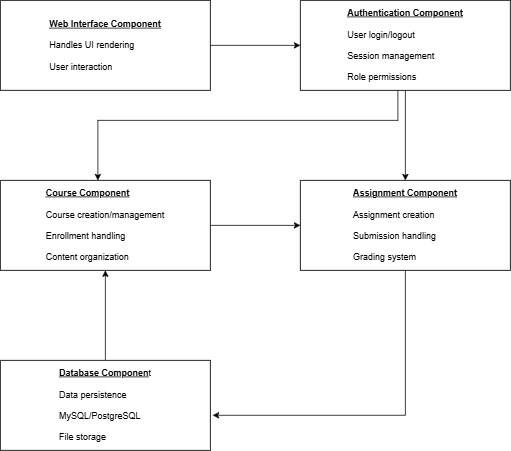

The diagram above was exported from draw.io. Its source (the exported page's mxGraphModel, read from the mxfile embedded in the PNG):
<mxGraphModel dx="1024" dy="1054" grid="1" gridSize="10" guides="1" tooltips="1" connect="1" arrows="1" fold="1" page="1" pageScale="1" pageWidth="1100" pageHeight="1700" math="0" shadow="0">
  <root>
    <mxCell id="0" />
    <mxCell id="1" parent="0" />
    <mxCell id="u2gNw5yw3SC7wfhtPHs_-7" edge="1" parent="1" source="u2gNw5yw3SC7wfhtPHs_-1" style="edgeStyle=orthogonalEdgeStyle;rounded=0;orthogonalLoop=1;jettySize=auto;html=1;entryX=0;entryY=0.5;entryDx=0;entryDy=0;" target="u2gNw5yw3SC7wfhtPHs_-2">
      <mxGeometry relative="1" as="geometry" />
    </mxCell>
    <mxCell id="u2gNw5yw3SC7wfhtPHs_-1" parent="1" style="rounded=0;whiteSpace=wrap;html=1;" value="&lt;div&gt;&lt;u&gt;&lt;b&gt;Web Interface Component&lt;/b&gt;&lt;/u&gt;&lt;/div&gt;&lt;div&gt;&lt;br&gt;&lt;/div&gt;&lt;div style=&quot;text-align: justify;&quot;&gt;Handles UI rendering&lt;/div&gt;&lt;div style=&quot;text-align: justify;&quot;&gt;&lt;br&gt;&lt;/div&gt;&lt;div style=&quot;text-align: justify;&quot;&gt;User interaction&lt;/div&gt;" vertex="1">
      <mxGeometry height="120" width="280" x="160" y="80" as="geometry" />
    </mxCell>
    <mxCell id="u2gNw5yw3SC7wfhtPHs_-8" edge="1" parent="1" source="u2gNw5yw3SC7wfhtPHs_-2" style="edgeStyle=orthogonalEdgeStyle;rounded=0;orthogonalLoop=1;jettySize=auto;html=1;" target="u2gNw5yw3SC7wfhtPHs_-3" value="">
      <mxGeometry relative="1" as="geometry" />
    </mxCell>
    <mxCell id="u2gNw5yw3SC7wfhtPHs_-13" edge="1" parent="1" style="edgeStyle=orthogonalEdgeStyle;rounded=0;orthogonalLoop=1;jettySize=auto;html=1;entryX=0.5;entryY=0;entryDx=0;entryDy=0;">
      <mxGeometry relative="1" as="geometry">
        <Array as="points">
          <mxPoint x="690" y="240" />
          <mxPoint x="290" y="240" />
        </Array>
        <mxPoint x="690" y="200" as="sourcePoint" />
        <mxPoint x="289.9999999999999" y="320" as="targetPoint" />
      </mxGeometry>
    </mxCell>
    <mxCell id="u2gNw5yw3SC7wfhtPHs_-2" parent="1" style="rounded=0;whiteSpace=wrap;html=1;" value="&lt;div&gt;&lt;b&gt;&lt;u&gt;Authentication Component&lt;/u&gt;&lt;/b&gt;&lt;/div&gt;&lt;div&gt;&lt;br&gt;&lt;/div&gt;&lt;div style=&quot;text-align: justify;&quot;&gt;User login/logout&lt;/div&gt;&lt;div style=&quot;text-align: justify;&quot;&gt;&lt;br&gt;&lt;/div&gt;&lt;div style=&quot;text-align: justify;&quot;&gt;Session management&lt;/div&gt;&lt;div style=&quot;text-align: justify;&quot;&gt;&lt;br&gt;&lt;/div&gt;&lt;div style=&quot;text-align: justify;&quot;&gt;Role permissions&lt;/div&gt;" vertex="1">
      <mxGeometry height="120" width="280" x="560" y="80" as="geometry" />
    </mxCell>
    <mxCell id="u2gNw5yw3SC7wfhtPHs_-3" parent="1" style="rounded=0;whiteSpace=wrap;html=1;" value="&lt;div style=&quot;text-align: justify;&quot;&gt;&lt;u&gt;&lt;b&gt;Assignment Component&lt;/b&gt;&lt;/u&gt;&lt;/div&gt;&lt;div style=&quot;text-align: justify;&quot;&gt;&lt;br&gt;&lt;/div&gt;&lt;div style=&quot;text-align: justify;&quot;&gt;Assignment creation&lt;/div&gt;&lt;div style=&quot;text-align: justify;&quot;&gt;&lt;br&gt;&lt;/div&gt;&lt;div style=&quot;text-align: justify;&quot;&gt;Submission handling&lt;/div&gt;&lt;div style=&quot;text-align: justify;&quot;&gt;&lt;br&gt;&lt;/div&gt;&lt;div style=&quot;text-align: justify;&quot;&gt;Grading system&lt;/div&gt;" vertex="1">
      <mxGeometry height="120" width="280" x="560" y="320" as="geometry" />
    </mxCell>
    <mxCell id="u2gNw5yw3SC7wfhtPHs_-9" edge="1" parent="1" source="u2gNw5yw3SC7wfhtPHs_-4" style="edgeStyle=orthogonalEdgeStyle;rounded=0;orthogonalLoop=1;jettySize=auto;html=1;" target="u2gNw5yw3SC7wfhtPHs_-3" value="">
      <mxGeometry relative="1" as="geometry" />
    </mxCell>
    <mxCell id="u2gNw5yw3SC7wfhtPHs_-4" parent="1" style="rounded=0;whiteSpace=wrap;html=1;" value="&lt;div style=&quot;text-align: justify;&quot;&gt;&lt;u&gt;&lt;b&gt;Course Component&lt;/b&gt;&lt;/u&gt;&lt;/div&gt;&lt;div style=&quot;text-align: justify;&quot;&gt;&lt;br&gt;&lt;/div&gt;&lt;div style=&quot;text-align: justify;&quot;&gt;Course creation/management&lt;/div&gt;&lt;div style=&quot;text-align: justify;&quot;&gt;&lt;br&gt;&lt;/div&gt;&lt;div style=&quot;text-align: justify;&quot;&gt;Enrollment handling&lt;/div&gt;&lt;div style=&quot;text-align: justify;&quot;&gt;&lt;br&gt;&lt;/div&gt;&lt;div style=&quot;text-align: justify;&quot;&gt;Content organization&lt;/div&gt;" vertex="1">
      <mxGeometry height="120" width="280" x="160" y="320" as="geometry" />
    </mxCell>
    <mxCell id="u2gNw5yw3SC7wfhtPHs_-12" edge="1" parent="1" source="u2gNw5yw3SC7wfhtPHs_-5" style="edgeStyle=orthogonalEdgeStyle;rounded=0;orthogonalLoop=1;jettySize=auto;html=1;entryX=0.5;entryY=1;entryDx=0;entryDy=0;" target="u2gNw5yw3SC7wfhtPHs_-4">
      <mxGeometry relative="1" as="geometry" />
    </mxCell>
    <mxCell id="u2gNw5yw3SC7wfhtPHs_-5" parent="1" style="rounded=0;whiteSpace=wrap;html=1;" value="&lt;div style=&quot;text-align: justify;&quot;&gt;&lt;u&gt;&lt;b&gt;Database Componen&lt;/b&gt;&lt;/u&gt;t&lt;/div&gt;&lt;div style=&quot;text-align: justify;&quot;&gt;&lt;br&gt;&lt;/div&gt;&lt;div style=&quot;text-align: justify;&quot;&gt;Data persistence&lt;/div&gt;&lt;div style=&quot;text-align: justify;&quot;&gt;&lt;br&gt;&lt;/div&gt;&lt;div style=&quot;text-align: justify;&quot;&gt;MySQL/PostgreSQL&lt;/div&gt;&lt;div style=&quot;text-align: justify;&quot;&gt;&lt;br&gt;&lt;/div&gt;&lt;div style=&quot;text-align: justify;&quot;&gt;File storage&lt;/div&gt;" vertex="1">
      <mxGeometry height="120" width="280" x="160" y="560" as="geometry" />
    </mxCell>
    <mxCell id="u2gNw5yw3SC7wfhtPHs_-15" edge="1" parent="1" source="u2gNw5yw3SC7wfhtPHs_-3" style="edgeStyle=orthogonalEdgeStyle;rounded=0;orthogonalLoop=1;jettySize=auto;html=1;entryX=1.011;entryY=0.61;entryDx=0;entryDy=0;entryPerimeter=0;" target="u2gNw5yw3SC7wfhtPHs_-5">
      <mxGeometry relative="1" as="geometry">
        <Array as="points">
          <mxPoint x="700" y="633" />
        </Array>
      </mxGeometry>
    </mxCell>
  </root>
</mxGraphModel>